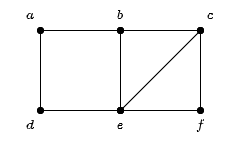

The diagram above was exported from draw.io. Its source (the exported page's mxGraphModel, read from the mxfile embedded in the PNG):
<mxGraphModel dx="422" dy="506" grid="1" gridSize="10" guides="1" tooltips="1" connect="1" arrows="1" fold="1" page="1" pageScale="1" pageWidth="583" pageHeight="413" math="1" shadow="0">
  <root>
    <mxCell id="0" />
    <mxCell id="1" parent="0" />
    <mxCell id="2" value="" style="endArrow=oval;html=1;endFill=1;startArrow=oval;startFill=1;" edge="1" parent="1">
      <mxGeometry width="50" height="50" relative="1" as="geometry">
        <mxPoint x="160" y="80" as="sourcePoint" />
        <mxPoint x="80" y="80" as="targetPoint" />
      </mxGeometry>
    </mxCell>
    <mxCell id="3" value="" style="endArrow=oval;html=1;endFill=1;startArrow=oval;startFill=1;" edge="1" parent="1">
      <mxGeometry width="50" height="50" relative="1" as="geometry">
        <mxPoint x="240" y="80" as="sourcePoint" />
        <mxPoint x="160" y="80" as="targetPoint" />
      </mxGeometry>
    </mxCell>
    <mxCell id="4" value="" style="endArrow=oval;html=1;endFill=1;startArrow=oval;startFill=1;" edge="1" parent="1">
      <mxGeometry width="50" height="50" relative="1" as="geometry">
        <mxPoint x="160" y="160" as="sourcePoint" />
        <mxPoint x="80" y="160" as="targetPoint" />
      </mxGeometry>
    </mxCell>
    <mxCell id="5" value="" style="endArrow=oval;html=1;endFill=1;startArrow=oval;startFill=1;" edge="1" parent="1">
      <mxGeometry width="50" height="50" relative="1" as="geometry">
        <mxPoint x="240" y="160" as="sourcePoint" />
        <mxPoint x="160" y="160" as="targetPoint" />
      </mxGeometry>
    </mxCell>
    <mxCell id="6" value="" style="endArrow=oval;html=1;endFill=1;startArrow=oval;startFill=1;" edge="1" parent="1">
      <mxGeometry width="50" height="50" relative="1" as="geometry">
        <mxPoint x="240" y="80" as="sourcePoint" />
        <mxPoint x="240" y="160" as="targetPoint" />
      </mxGeometry>
    </mxCell>
    <mxCell id="7" value="" style="endArrow=oval;html=1;endFill=1;startArrow=oval;startFill=1;" edge="1" parent="1">
      <mxGeometry width="50" height="50" relative="1" as="geometry">
        <mxPoint x="160" y="80" as="sourcePoint" />
        <mxPoint x="160" y="160" as="targetPoint" />
      </mxGeometry>
    </mxCell>
    <mxCell id="8" value="" style="endArrow=oval;html=1;endFill=1;startArrow=oval;startFill=1;" edge="1" parent="1">
      <mxGeometry width="50" height="50" relative="1" as="geometry">
        <mxPoint x="80" y="80" as="sourcePoint" />
        <mxPoint x="80" y="160" as="targetPoint" />
      </mxGeometry>
    </mxCell>
    <mxCell id="9" value="" style="endArrow=oval;html=1;endFill=1;startArrow=oval;startFill=1;" edge="1" parent="1">
      <mxGeometry width="50" height="50" relative="1" as="geometry">
        <mxPoint x="240" y="80" as="sourcePoint" />
        <mxPoint x="160" y="160" as="targetPoint" />
      </mxGeometry>
    </mxCell>
    <mxCell id="10" value="$$b$$" style="text;html=1;strokeColor=none;fillColor=none;align=center;verticalAlign=middle;whiteSpace=wrap;rounded=0;" vertex="1" parent="1">
      <mxGeometry x="130" y="50" width="60" height="30" as="geometry" />
    </mxCell>
    <mxCell id="11" value="$$a$$" style="text;html=1;strokeColor=none;fillColor=none;align=center;verticalAlign=middle;whiteSpace=wrap;rounded=0;" vertex="1" parent="1">
      <mxGeometry x="40" y="50" width="60" height="30" as="geometry" />
    </mxCell>
    <mxCell id="12" value="$$c$$" style="text;html=1;strokeColor=none;fillColor=none;align=center;verticalAlign=middle;whiteSpace=wrap;rounded=0;" vertex="1" parent="1">
      <mxGeometry x="220" y="50" width="60" height="30" as="geometry" />
    </mxCell>
    <mxCell id="13" value="$$f$$" style="text;html=1;strokeColor=none;fillColor=none;align=center;verticalAlign=middle;whiteSpace=wrap;rounded=0;" vertex="1" parent="1">
      <mxGeometry x="210" y="160" width="60" height="30" as="geometry" />
    </mxCell>
    <mxCell id="14" value="$$e$$" style="text;html=1;strokeColor=none;fillColor=none;align=center;verticalAlign=middle;whiteSpace=wrap;rounded=0;" vertex="1" parent="1">
      <mxGeometry x="130" y="160" width="60" height="30" as="geometry" />
    </mxCell>
    <mxCell id="15" value="$$d$$" style="text;html=1;strokeColor=none;fillColor=none;align=center;verticalAlign=middle;whiteSpace=wrap;rounded=0;" vertex="1" parent="1">
      <mxGeometry x="40" y="160" width="60" height="30" as="geometry" />
    </mxCell>
  </root>
</mxGraphModel>